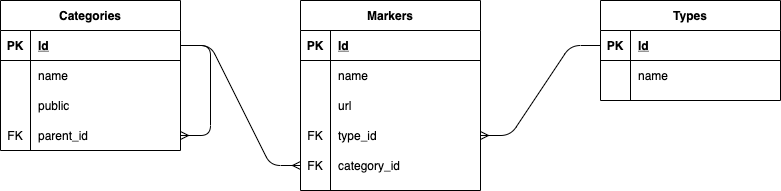

The diagram above was exported from draw.io. Its source (the exported page's mxGraphModel, read from the mxfile embedded in the PNG):
<mxGraphModel dx="946" dy="521" grid="1" gridSize="10" guides="1" tooltips="1" connect="1" arrows="1" fold="1" page="1" pageScale="1" pageWidth="850" pageHeight="1100" math="0" shadow="0">
  <root>
    <mxCell id="0" />
    <mxCell id="1" parent="0" />
    <mxCell id="xO9MgKbjcj7_tBYJ09Y0-1" value="Markers" style="shape=table;startSize=30;container=1;collapsible=1;childLayout=tableLayout;fixedRows=1;rowLines=0;fontStyle=1;align=center;resizeLast=1;" vertex="1" parent="1">
      <mxGeometry x="340" y="40" width="180" height="190" as="geometry" />
    </mxCell>
    <mxCell id="xO9MgKbjcj7_tBYJ09Y0-2" value="" style="shape=partialRectangle;collapsible=0;dropTarget=0;pointerEvents=0;fillColor=none;top=0;left=0;bottom=1;right=0;points=[[0,0.5],[1,0.5]];portConstraint=eastwest;" vertex="1" parent="xO9MgKbjcj7_tBYJ09Y0-1">
      <mxGeometry y="30" width="180" height="30" as="geometry" />
    </mxCell>
    <mxCell id="xO9MgKbjcj7_tBYJ09Y0-3" value="PK" style="shape=partialRectangle;connectable=0;fillColor=none;top=0;left=0;bottom=0;right=0;fontStyle=1;overflow=hidden;" vertex="1" parent="xO9MgKbjcj7_tBYJ09Y0-2">
      <mxGeometry width="30" height="30" as="geometry" />
    </mxCell>
    <mxCell id="xO9MgKbjcj7_tBYJ09Y0-4" value="Id" style="shape=partialRectangle;connectable=0;fillColor=none;top=0;left=0;bottom=0;right=0;align=left;spacingLeft=6;fontStyle=5;overflow=hidden;" vertex="1" parent="xO9MgKbjcj7_tBYJ09Y0-2">
      <mxGeometry x="30" width="150" height="30" as="geometry" />
    </mxCell>
    <mxCell id="xO9MgKbjcj7_tBYJ09Y0-5" value="" style="shape=partialRectangle;collapsible=0;dropTarget=0;pointerEvents=0;fillColor=none;top=0;left=0;bottom=0;right=0;points=[[0,0.5],[1,0.5]];portConstraint=eastwest;" vertex="1" parent="xO9MgKbjcj7_tBYJ09Y0-1">
      <mxGeometry y="60" width="180" height="30" as="geometry" />
    </mxCell>
    <mxCell id="xO9MgKbjcj7_tBYJ09Y0-6" value="" style="shape=partialRectangle;connectable=0;fillColor=none;top=0;left=0;bottom=0;right=0;editable=1;overflow=hidden;" vertex="1" parent="xO9MgKbjcj7_tBYJ09Y0-5">
      <mxGeometry width="30" height="30" as="geometry" />
    </mxCell>
    <mxCell id="xO9MgKbjcj7_tBYJ09Y0-7" value="name" style="shape=partialRectangle;connectable=0;fillColor=none;top=0;left=0;bottom=0;right=0;align=left;spacingLeft=6;overflow=hidden;" vertex="1" parent="xO9MgKbjcj7_tBYJ09Y0-5">
      <mxGeometry x="30" width="150" height="30" as="geometry" />
    </mxCell>
    <mxCell id="xO9MgKbjcj7_tBYJ09Y0-8" value="" style="shape=partialRectangle;collapsible=0;dropTarget=0;pointerEvents=0;fillColor=none;top=0;left=0;bottom=0;right=0;points=[[0,0.5],[1,0.5]];portConstraint=eastwest;" vertex="1" parent="xO9MgKbjcj7_tBYJ09Y0-1">
      <mxGeometry y="90" width="180" height="30" as="geometry" />
    </mxCell>
    <mxCell id="xO9MgKbjcj7_tBYJ09Y0-9" value="" style="shape=partialRectangle;connectable=0;fillColor=none;top=0;left=0;bottom=0;right=0;editable=1;overflow=hidden;" vertex="1" parent="xO9MgKbjcj7_tBYJ09Y0-8">
      <mxGeometry width="30" height="30" as="geometry" />
    </mxCell>
    <mxCell id="xO9MgKbjcj7_tBYJ09Y0-10" value="url" style="shape=partialRectangle;connectable=0;fillColor=none;top=0;left=0;bottom=0;right=0;align=left;spacingLeft=6;overflow=hidden;" vertex="1" parent="xO9MgKbjcj7_tBYJ09Y0-8">
      <mxGeometry x="30" width="150" height="30" as="geometry" />
    </mxCell>
    <mxCell id="xO9MgKbjcj7_tBYJ09Y0-76" value="" style="shape=partialRectangle;collapsible=0;dropTarget=0;pointerEvents=0;fillColor=none;top=0;left=0;bottom=0;right=0;points=[[0,0.5],[1,0.5]];portConstraint=eastwest;" vertex="1" parent="xO9MgKbjcj7_tBYJ09Y0-1">
      <mxGeometry y="120" width="180" height="30" as="geometry" />
    </mxCell>
    <mxCell id="xO9MgKbjcj7_tBYJ09Y0-77" value="FK" style="shape=partialRectangle;connectable=0;fillColor=none;top=0;left=0;bottom=0;right=0;editable=1;overflow=hidden;" vertex="1" parent="xO9MgKbjcj7_tBYJ09Y0-76">
      <mxGeometry width="30" height="30" as="geometry" />
    </mxCell>
    <mxCell id="xO9MgKbjcj7_tBYJ09Y0-78" value="type_id" style="shape=partialRectangle;connectable=0;fillColor=none;top=0;left=0;bottom=0;right=0;align=left;spacingLeft=6;overflow=hidden;" vertex="1" parent="xO9MgKbjcj7_tBYJ09Y0-76">
      <mxGeometry x="30" width="150" height="30" as="geometry" />
    </mxCell>
    <mxCell id="xO9MgKbjcj7_tBYJ09Y0-119" value="" style="shape=partialRectangle;collapsible=0;dropTarget=0;pointerEvents=0;fillColor=none;top=0;left=0;bottom=0;right=0;points=[[0,0.5],[1,0.5]];portConstraint=eastwest;" vertex="1" parent="xO9MgKbjcj7_tBYJ09Y0-1">
      <mxGeometry y="150" width="180" height="30" as="geometry" />
    </mxCell>
    <mxCell id="xO9MgKbjcj7_tBYJ09Y0-120" value="FK" style="shape=partialRectangle;connectable=0;fillColor=none;top=0;left=0;bottom=0;right=0;editable=1;overflow=hidden;" vertex="1" parent="xO9MgKbjcj7_tBYJ09Y0-119">
      <mxGeometry width="30" height="30" as="geometry" />
    </mxCell>
    <mxCell id="xO9MgKbjcj7_tBYJ09Y0-121" value="category_id" style="shape=partialRectangle;connectable=0;fillColor=none;top=0;left=0;bottom=0;right=0;align=left;spacingLeft=6;overflow=hidden;" vertex="1" parent="xO9MgKbjcj7_tBYJ09Y0-119">
      <mxGeometry x="30" width="150" height="30" as="geometry" />
    </mxCell>
    <mxCell id="xO9MgKbjcj7_tBYJ09Y0-14" value="Categories" style="shape=table;startSize=30;container=1;collapsible=1;childLayout=tableLayout;fixedRows=1;rowLines=0;fontStyle=1;align=center;resizeLast=1;" vertex="1" parent="1">
      <mxGeometry x="40" y="40" width="180" height="150" as="geometry" />
    </mxCell>
    <mxCell id="xO9MgKbjcj7_tBYJ09Y0-15" value="" style="shape=partialRectangle;collapsible=0;dropTarget=0;pointerEvents=0;fillColor=none;top=0;left=0;bottom=1;right=0;points=[[0,0.5],[1,0.5]];portConstraint=eastwest;" vertex="1" parent="xO9MgKbjcj7_tBYJ09Y0-14">
      <mxGeometry y="30" width="180" height="30" as="geometry" />
    </mxCell>
    <mxCell id="xO9MgKbjcj7_tBYJ09Y0-16" value="PK" style="shape=partialRectangle;connectable=0;fillColor=none;top=0;left=0;bottom=0;right=0;fontStyle=1;overflow=hidden;" vertex="1" parent="xO9MgKbjcj7_tBYJ09Y0-15">
      <mxGeometry width="30" height="30" as="geometry" />
    </mxCell>
    <mxCell id="xO9MgKbjcj7_tBYJ09Y0-17" value="Id" style="shape=partialRectangle;connectable=0;fillColor=none;top=0;left=0;bottom=0;right=0;align=left;spacingLeft=6;fontStyle=5;overflow=hidden;" vertex="1" parent="xO9MgKbjcj7_tBYJ09Y0-15">
      <mxGeometry x="30" width="150" height="30" as="geometry" />
    </mxCell>
    <mxCell id="xO9MgKbjcj7_tBYJ09Y0-18" value="" style="shape=partialRectangle;collapsible=0;dropTarget=0;pointerEvents=0;fillColor=none;top=0;left=0;bottom=0;right=0;points=[[0,0.5],[1,0.5]];portConstraint=eastwest;" vertex="1" parent="xO9MgKbjcj7_tBYJ09Y0-14">
      <mxGeometry y="60" width="180" height="30" as="geometry" />
    </mxCell>
    <mxCell id="xO9MgKbjcj7_tBYJ09Y0-19" value="" style="shape=partialRectangle;connectable=0;fillColor=none;top=0;left=0;bottom=0;right=0;editable=1;overflow=hidden;" vertex="1" parent="xO9MgKbjcj7_tBYJ09Y0-18">
      <mxGeometry width="30" height="30" as="geometry" />
    </mxCell>
    <mxCell id="xO9MgKbjcj7_tBYJ09Y0-20" value="name" style="shape=partialRectangle;connectable=0;fillColor=none;top=0;left=0;bottom=0;right=0;align=left;spacingLeft=6;overflow=hidden;" vertex="1" parent="xO9MgKbjcj7_tBYJ09Y0-18">
      <mxGeometry x="30" width="150" height="30" as="geometry" />
    </mxCell>
    <mxCell id="xO9MgKbjcj7_tBYJ09Y0-21" value="" style="shape=partialRectangle;collapsible=0;dropTarget=0;pointerEvents=0;fillColor=none;top=0;left=0;bottom=0;right=0;points=[[0,0.5],[1,0.5]];portConstraint=eastwest;" vertex="1" parent="xO9MgKbjcj7_tBYJ09Y0-14">
      <mxGeometry y="90" width="180" height="30" as="geometry" />
    </mxCell>
    <mxCell id="xO9MgKbjcj7_tBYJ09Y0-22" value="" style="shape=partialRectangle;connectable=0;fillColor=none;top=0;left=0;bottom=0;right=0;editable=1;overflow=hidden;" vertex="1" parent="xO9MgKbjcj7_tBYJ09Y0-21">
      <mxGeometry width="30" height="30" as="geometry" />
    </mxCell>
    <mxCell id="xO9MgKbjcj7_tBYJ09Y0-23" value="public" style="shape=partialRectangle;connectable=0;fillColor=none;top=0;left=0;bottom=0;right=0;align=left;spacingLeft=6;overflow=hidden;" vertex="1" parent="xO9MgKbjcj7_tBYJ09Y0-21">
      <mxGeometry x="30" width="150" height="30" as="geometry" />
    </mxCell>
    <mxCell id="xO9MgKbjcj7_tBYJ09Y0-123" value="" style="shape=partialRectangle;collapsible=0;dropTarget=0;pointerEvents=0;fillColor=none;top=0;left=0;bottom=0;right=0;points=[[0,0.5],[1,0.5]];portConstraint=eastwest;" vertex="1" parent="xO9MgKbjcj7_tBYJ09Y0-14">
      <mxGeometry y="120" width="180" height="30" as="geometry" />
    </mxCell>
    <mxCell id="xO9MgKbjcj7_tBYJ09Y0-124" value="FK" style="shape=partialRectangle;connectable=0;fillColor=none;top=0;left=0;bottom=0;right=0;editable=1;overflow=hidden;" vertex="1" parent="xO9MgKbjcj7_tBYJ09Y0-123">
      <mxGeometry width="30" height="30" as="geometry" />
    </mxCell>
    <mxCell id="xO9MgKbjcj7_tBYJ09Y0-125" value="parent_id" style="shape=partialRectangle;connectable=0;fillColor=none;top=0;left=0;bottom=0;right=0;align=left;spacingLeft=6;overflow=hidden;" vertex="1" parent="xO9MgKbjcj7_tBYJ09Y0-123">
      <mxGeometry x="30" width="150" height="30" as="geometry" />
    </mxCell>
    <mxCell id="xO9MgKbjcj7_tBYJ09Y0-126" value="" style="edgeStyle=entityRelationEdgeStyle;fontSize=12;html=1;endArrow=ERmany;" edge="1" parent="xO9MgKbjcj7_tBYJ09Y0-14" source="xO9MgKbjcj7_tBYJ09Y0-15" target="xO9MgKbjcj7_tBYJ09Y0-123">
      <mxGeometry width="100" height="100" relative="1" as="geometry">
        <mxPoint x="340" y="280" as="sourcePoint" />
        <mxPoint x="440" y="180" as="targetPoint" />
      </mxGeometry>
    </mxCell>
    <mxCell id="xO9MgKbjcj7_tBYJ09Y0-27" value="Types" style="shape=table;startSize=30;container=1;collapsible=1;childLayout=tableLayout;fixedRows=1;rowLines=0;fontStyle=1;align=center;resizeLast=1;" vertex="1" parent="1">
      <mxGeometry x="640" y="40" width="180" height="100" as="geometry" />
    </mxCell>
    <mxCell id="xO9MgKbjcj7_tBYJ09Y0-28" value="" style="shape=partialRectangle;collapsible=0;dropTarget=0;pointerEvents=0;fillColor=none;top=0;left=0;bottom=1;right=0;points=[[0,0.5],[1,0.5]];portConstraint=eastwest;" vertex="1" parent="xO9MgKbjcj7_tBYJ09Y0-27">
      <mxGeometry y="30" width="180" height="30" as="geometry" />
    </mxCell>
    <mxCell id="xO9MgKbjcj7_tBYJ09Y0-29" value="PK" style="shape=partialRectangle;connectable=0;fillColor=none;top=0;left=0;bottom=0;right=0;fontStyle=1;overflow=hidden;" vertex="1" parent="xO9MgKbjcj7_tBYJ09Y0-28">
      <mxGeometry width="30" height="30" as="geometry" />
    </mxCell>
    <mxCell id="xO9MgKbjcj7_tBYJ09Y0-30" value="Id" style="shape=partialRectangle;connectable=0;fillColor=none;top=0;left=0;bottom=0;right=0;align=left;spacingLeft=6;fontStyle=5;overflow=hidden;" vertex="1" parent="xO9MgKbjcj7_tBYJ09Y0-28">
      <mxGeometry x="30" width="150" height="30" as="geometry" />
    </mxCell>
    <mxCell id="xO9MgKbjcj7_tBYJ09Y0-31" value="" style="shape=partialRectangle;collapsible=0;dropTarget=0;pointerEvents=0;fillColor=none;top=0;left=0;bottom=0;right=0;points=[[0,0.5],[1,0.5]];portConstraint=eastwest;" vertex="1" parent="xO9MgKbjcj7_tBYJ09Y0-27">
      <mxGeometry y="60" width="180" height="30" as="geometry" />
    </mxCell>
    <mxCell id="xO9MgKbjcj7_tBYJ09Y0-32" value="" style="shape=partialRectangle;connectable=0;fillColor=none;top=0;left=0;bottom=0;right=0;editable=1;overflow=hidden;" vertex="1" parent="xO9MgKbjcj7_tBYJ09Y0-31">
      <mxGeometry width="30" height="30" as="geometry" />
    </mxCell>
    <mxCell id="xO9MgKbjcj7_tBYJ09Y0-33" value="name" style="shape=partialRectangle;connectable=0;fillColor=none;top=0;left=0;bottom=0;right=0;align=left;spacingLeft=6;overflow=hidden;" vertex="1" parent="xO9MgKbjcj7_tBYJ09Y0-31">
      <mxGeometry x="30" width="150" height="30" as="geometry" />
    </mxCell>
    <mxCell id="xO9MgKbjcj7_tBYJ09Y0-79" value="" style="edgeStyle=entityRelationEdgeStyle;fontSize=12;html=1;endArrow=ERmany;exitX=0;exitY=0.5;exitDx=0;exitDy=0;" edge="1" parent="1" source="xO9MgKbjcj7_tBYJ09Y0-28" target="xO9MgKbjcj7_tBYJ09Y0-76">
      <mxGeometry width="100" height="100" relative="1" as="geometry">
        <mxPoint x="380" y="330" as="sourcePoint" />
        <mxPoint x="480" y="230" as="targetPoint" />
      </mxGeometry>
    </mxCell>
    <mxCell id="xO9MgKbjcj7_tBYJ09Y0-122" value="" style="edgeStyle=entityRelationEdgeStyle;fontSize=12;html=1;endArrow=ERmany;" edge="1" parent="1" source="xO9MgKbjcj7_tBYJ09Y0-15" target="xO9MgKbjcj7_tBYJ09Y0-119">
      <mxGeometry width="100" height="100" relative="1" as="geometry">
        <mxPoint x="380" y="320" as="sourcePoint" />
        <mxPoint x="480" y="220" as="targetPoint" />
      </mxGeometry>
    </mxCell>
  </root>
</mxGraphModel>